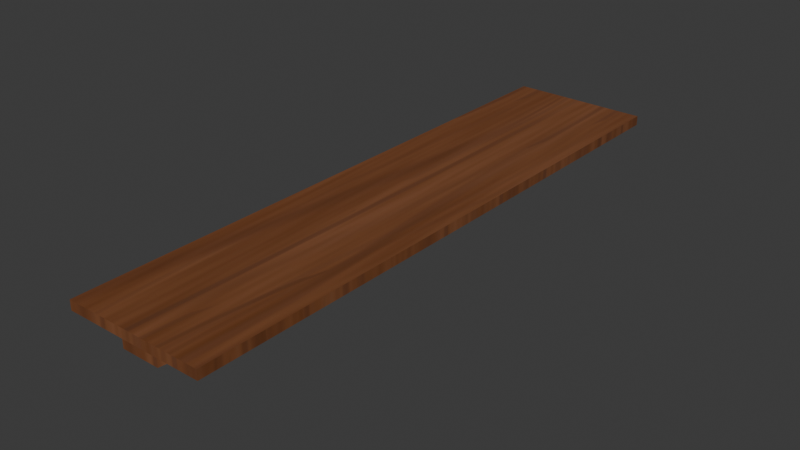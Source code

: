 # Source: WallShelf.blend  (saved by Blender 4.2.66; exported with 4.5.12 LTS)
import bpy
from mathutils import Matrix  # noqa: F401  (used for matrix-valued properties, if any)

bpy.ops.wm.read_factory_settings(use_empty=True)
scene = bpy.context.scene
scene.name = 'Scene'

# ---- collections
col_collection = bpy.data.collections.new('Collection'); scene.collection.children.link(col_collection)

# ---- images (referenced by path relative to the original .blend; pixels are not part of the script)
import os
ASSET_DIR = os.environ.get("B2B_ASSET_DIR", "")  # directory of the original .blend (textures are referenced by path, not embedded)
HERE = os.path.dirname(os.path.abspath(__file__))  # packed textures are extracted next to this script under _unpacked/

def load_image(name, relpath, width, height, colorspace="sRGB"):
    """Load a texture the original file referenced (path relative to the .blend, or extracted next to this script)."""
    p = next((c for c in (os.path.join(HERE, relpath), os.path.join(ASSET_DIR, relpath)) if relpath and os.path.exists(c)), "")
    if p:
        img = bpy.data.images.load(p, check_existing=True)
        img.name = name
    else:  # same state as the original file: an image datablock whose file is absent (Cycles renders it pink)
        img = bpy.data.images.new(name, width, height)
        img.source = "FILE"
        img.filepath = "//" + (relpath or name)
    img.colorspace_settings.name = colorspace
    return img
img_wallshelf = load_image('WallShelf', '_unpacked/WallShelf.0ec7fa43.png', 1024, 1024, 'sRGB')

# ---- materials (node trees are filled in below, after node groups)
mat_material = bpy.data.materials.new('Material')
mat_material.alpha_threshold = 0.0
mat_material.roughness = 0.5
mat_material.line_color = (0.0, 0.0, 0.0, 1.0)

# ---- material node trees
mat_material.use_nodes = True; mat_material.node_tree.nodes.clear()
_N = mat_material.node_tree.nodes; _L = mat_material.node_tree.links
n0 = _N.new('ShaderNodeOutputMaterial'); n0.name = 'Material Output'; n0.location = (300, 300)
n1 = _N.new('ShaderNodeBsdfPrincipled'); n1.name = 'Principled BSDF'; n1.location = (10, 300)
n1.inputs[3].default_value = 1.45
n2 = _N.new('ShaderNodeTexImage'); n2.name = 'Image Texture'; n2.location = (-280, 280)
n2.image = img_wallshelf
_L.new(n1.outputs[0], n0.inputs[0])
_L.new(n2.outputs[0], n1.inputs[0])
n0.is_active_output = True

# ---- world
world_world = bpy.data.worlds.new('World'); scene.world = world_world
world_world.use_nodes = True; world_world.node_tree.nodes.clear()
_N = world_world.node_tree.nodes; _L = world_world.node_tree.links
n0 = _N.new('ShaderNodeOutputWorld'); n0.name = 'World Output'; n0.location = (300, 300)
n1 = _N.new('ShaderNodeBackground'); n1.name = 'Background'; n1.location = (10, 300)
n1.inputs[0].default_value = (0.05088, 0.05088, 0.05088, 1.0)
_L.new(n1.outputs[0], n0.inputs[0])
n0.is_active_output = True
world_world.color = (0.05088, 0.05088, 0.05088)
world_world.sun_shadow_jitter_overblur = 0.0

# ---- meshes
me_cube_001 = bpy.data.meshes.new('Cube.001')
me_cube_001.from_pydata([(-6.671, -1.0, -3.117), (-6.671, -1.0, 1.0), (-6.671, 1.0, -3.117), (-6.671, 1.0, 1.0), (-3.726, -1.0, -3.117), (1.667, -1.0, 1.0), (-3.726, 1.0, -3.117), (1.667, 1.0, 1.0), (-6.671, 39.0, -3.117), (-6.671, 39.0, 1.0), (-6.671, 41.0, -3.117), (-6.671, 41.0, 1.0), (-3.726, 39.0, -3.117), (1.667, 39.0, 1.0), (-3.726, 41.0, -3.117), (1.667, 41.0, 1.0), (3.325, 44.38, 1.583), (3.325, 44.38, 0.8933), (3.325, -4.382, 1.583), (3.325, -4.382, 0.8933), (-6.555, 44.38, 1.583), (-6.555, 44.38, 0.8933), (-6.555, -4.382, 1.583), (-6.555, -4.382, 0.8933)], [], [(0, 1, 3, 2), (2, 3, 7, 6), (6, 7, 5, 4), (4, 5, 1, 0), (2, 6, 4, 0), (7, 3, 1, 5), (8, 9, 11, 10), (10, 11, 15, 14), (14, 15, 13, 12), (12, 13, 9, 8), (10, 14, 12, 8), (15, 11, 9, 13), (16, 20, 22, 18), (19, 18, 22, 23), (23, 22, 20, 21), (21, 17, 19, 23), (17, 16, 18, 19), (21, 20, 16, 17)])
_uv = me_cube_001.uv_layers.new(name='UVMap')
_uv.uv.foreach_set('vector', [0.6607, 0.09154, 0.6607, 0.008564, 0.701, 0.008564, 0.701, 0.09154, 0.5861, 0.1766, 0.5032, 0.1766, 0.5032, 0.008564, 0.5861, 0.1173, 0.5435, 0.8086, 0.5435, 0.9173, 0.5032, 0.9173, 0.5032, 0.8086, 0.5861, 0.2531, 0.5032, 0.3618, 0.5032, 0.1937, 0.5861, 0.1937, 0.5435, 0.7492, 0.5435, 0.8086, 0.5032, 0.8086, 0.5032, 0.7492, 0.6436, 0.008564, 0.6436, 0.1766, 0.6033, 0.1766, 0.6033, 0.008564, 0.6607, 0.1916, 0.6607, 0.1087, 0.701, 0.1087, 0.701, 0.1916, 0.5861, 0.5469, 0.5032, 0.5469, 0.5032, 0.3789, 0.5861, 0.4876, 0.6436, 0.2531, 0.6436, 0.3618, 0.6033, 0.3618, 0.6033, 0.2531, 0.5861, 0.6234, 0.5032, 0.7321, 0.5032, 0.5641, 0.5861, 0.5641, 0.6436, 0.1937, 0.6436, 0.2531, 0.6033, 0.2531, 0.6033, 0.1937, 0.6436, 0.3789, 0.6436, 0.5469, 0.6033, 0.5469, 0.6033, 0.3789, 0.2077, 0.9914, 0.008564, 0.9914, 0.008564, 0.008564, 0.2077, 0.008564, 0.6172, 0.7632, 0.6033, 0.7632, 0.6033, 0.5641, 0.6172, 0.5641, 0.455, 0.9914, 0.4411, 0.9914, 0.4411, 0.008564, 0.455, 0.008564, 0.424, 0.9914, 0.2248, 0.9914, 0.2248, 0.008564, 0.424, 0.008564, 0.486, 0.9914, 0.4721, 0.9914, 0.4721, 0.008564, 0.486, 0.008564, 0.6172, 0.9795, 0.6033, 0.9795, 0.6033, 0.7803, 0.6172, 0.7803])
me_cube_001.materials.append(mat_material)
me_cube_001.update()

# ---- objects
ob_shelf = bpy.data.objects.new('Shelf', me_cube_001)

# ---- transforms, parenting, visibility, modifiers, constraints
ob_shelf.location = (1.89, -10.0, -1.403)
ob_shelf.scale = (1.17, 1.0, 1.133)

# ---- collection membership
col_collection.objects.link(ob_shelf)

# ---- scene / render settings (as saved in the file)
scene.frame_start = 1; scene.frame_end = 250; scene.frame_set(1)
scene.render.engine = 'BLENDER_EEVEE_NEXT'
bpy.context.view_layer.update()

# ---- added for rendering (the .blend has no active camera and no usable light): camera, sun
cam_auto = bpy.data.cameras.new('AutoCamera')
cam_auto.lens = 50.0
cam_auto.sensor_width = 36.0
cam_auto.clip_end = 1000.0
ob_auto_camera = bpy.data.objects.new('AutoCamera', cam_auto)
scene.collection.objects.link(ob_auto_camera)
ob_auto_camera.location = (46.5907, -45.9899, 35.0551)
ob_auto_camera.rotation_euler = (1.09748, -7.21219e-08, 0.694738)
scene.camera = ob_auto_camera
light_auto_sun = bpy.data.lights.new('AutoSun', 'SUN')
light_auto_sun.energy = 3.0
light_auto_sun.angle = 0.0523599
ob_auto_sun = bpy.data.objects.new('AutoSun', light_auto_sun)
scene.collection.objects.link(ob_auto_sun)
ob_auto_sun.rotation_euler = (0.872665, 0.174533, 0.523599)
bpy.context.view_layer.update()
